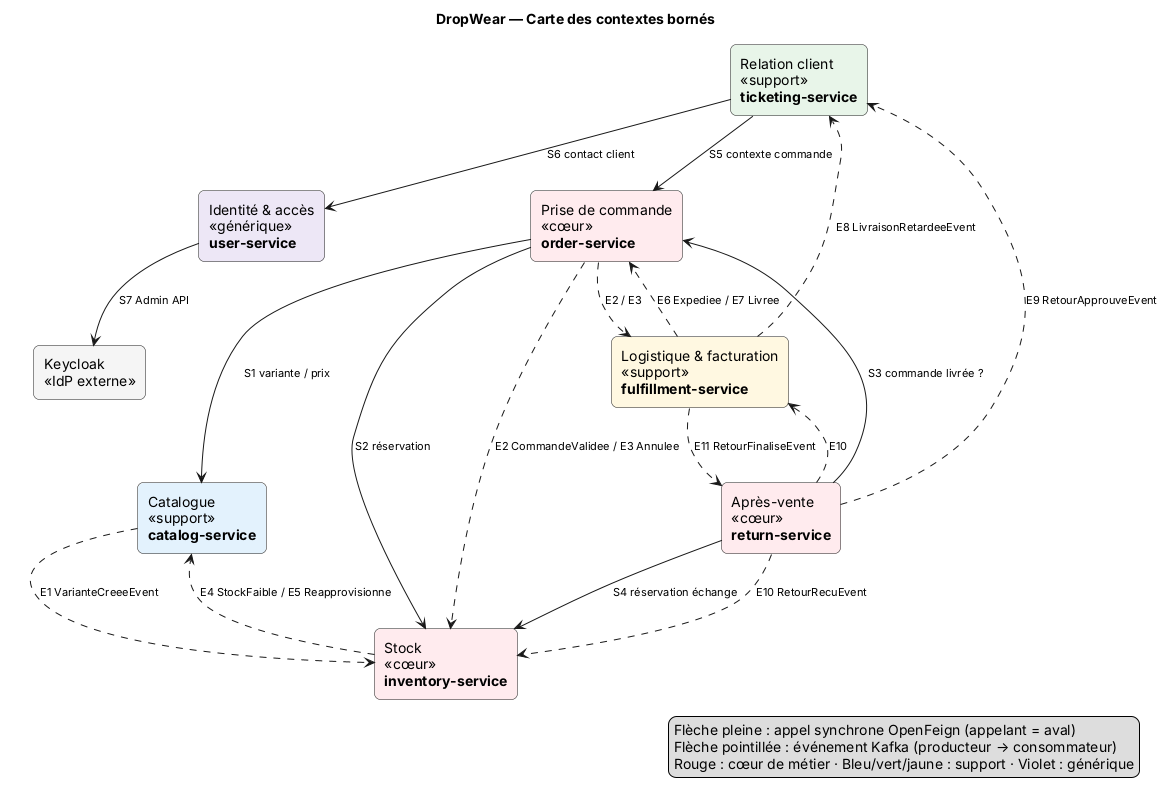

The diagram above was rendered by PlantUML. Its source (embedded in the PNG):
@startuml context-map
title DropWear — Carte des contextes bornés
skinparam shadowing false
skinparam componentStyle rectangle
skinparam rectangle {
  RoundCorner 12
}
skinparam ArrowFontSize 11

rectangle "Identité & accès\n<<générique>>\n**user-service**" as ID #EDE7F6
rectangle "Catalogue\n<<support>>\n**catalog-service**" as CAT #E3F2FD
rectangle "Prise de commande\n<<cœur>>\n**order-service**" as ORD #FFEBEE
rectangle "Stock\n<<cœur>>\n**inventory-service**" as INV #FFEBEE
rectangle "Après-vente\n<<cœur>>\n**return-service**" as RET #FFEBEE
rectangle "Relation client\n<<support>>\n**ticketing-service**" as TCK #E8F5E9
rectangle "Logistique & facturation\n<<support>>\n**fulfillment-service**" as FUL #FFF8E1
rectangle "Keycloak\n<<IdP externe>>" as KC #F5F5F5

' --- synchrones (aval -> amont)
ORD --> CAT : S1 variante / prix
ORD --> INV : S2 réservation
RET --> ORD : S3 commande livrée ?
RET --> INV : S4 réservation échange
TCK --> ORD : S5 contexte commande
TCK --> ID : S6 contact client
ID --> KC : S7 Admin API

' --- asynchrones
CAT ..> INV : E1 VarianteCreeeEvent
ORD ..> INV : E2 CommandeValidee / E3 Annulee
ORD ..> FUL : E2 / E3
INV ..> CAT : E4 StockFaible / E5 Reapprovisionne
FUL ..> ORD : E6 Expediee / E7 Livree
FUL ..> TCK : E8 LivraisonRetardeeEvent
RET ..> TCK : E9 RetourApprouveEvent
RET ..> INV : E10 RetourRecuEvent
RET ..> FUL : E10
FUL ..> RET : E11 RetourFinaliseEvent

legend right
  Flèche pleine : appel synchrone OpenFeign (appelant = aval)
  Flèche pointillée : événement Kafka (producteur → consommateur)
  Rouge : cœur de métier · Bleu/vert/jaune : support · Violet : générique
endlegend
@enduml